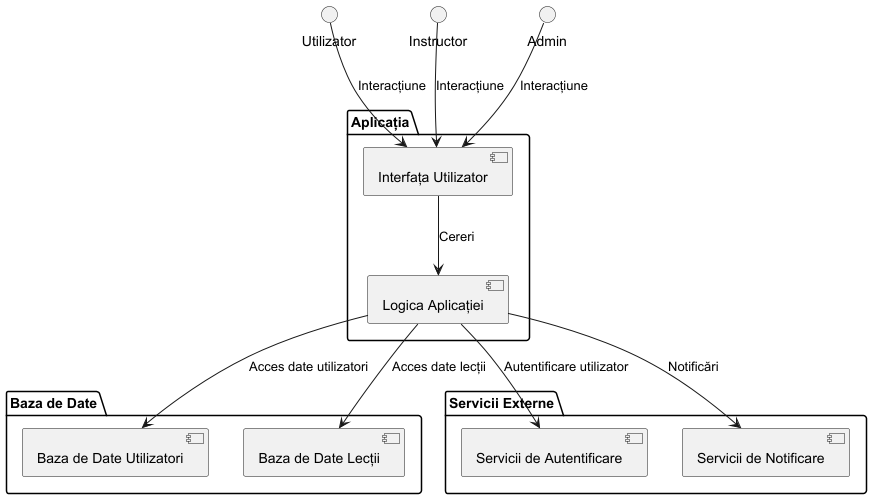

The diagram above was rendered by PlantUML. Its source (embedded in the PNG):
@startuml
' Diagrama de arhitectură generală

package "Aplicația" {
    [Interfața Utilizator] as UI
    [Logica Aplicației] as AppLogic
}

package "Baza de Date" {
    [Baza de Date Utilizatori] as UserDB
    [Baza de Date Lecții] as LessonDB
}

package "Servicii Externe" {
    [Servicii de Autentificare] as AuthService
    [Servicii de Notificare] as NotificationService
}

' Conexiuni
Utilizator --> UI : Interacțiune
Instructor --> UI : Interacțiune
Admin --> UI : Interacțiune
UI --> AppLogic : Cereri
AppLogic --> UserDB : Acces date utilizatori
AppLogic --> LessonDB : Acces date lecții
AppLogic --> AuthService : Autentificare utilizator
AppLogic --> NotificationService : Notificări

@enduml